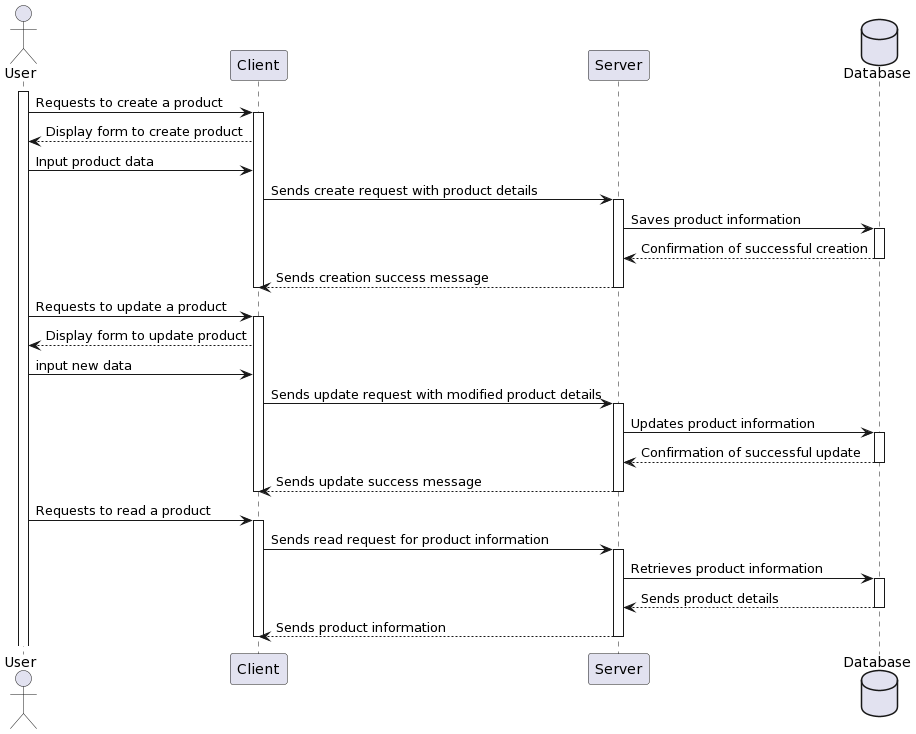

The diagram above was rendered by PlantUML. Its source (embedded in the PNG):
@startuml
actor User
participant "Client" as C
participant "Server" as S
database Database

activate User
User -> C: Requests to create a product
activate C
C --> User: Display form to create product
User -> C: Input product data
C -> S: Sends create request with product details
activate S
S -> Database: Saves product information
activate Database
Database --> S: Confirmation of successful creation
deactivate Database
S --> C: Sends creation success message
deactivate C
deactivate S

User -> C: Requests to update a product
activate C
C --> User: Display form to update product
User -> C: input new data
C -> S: Sends update request with modified product details
activate S
S -> Database: Updates product information
activate Database
Database --> S: Confirmation of successful update
deactivate Database
S --> C: Sends update success message
deactivate C
deactivate S

User -> C: Requests to read a product
activate C
C -> S: Sends read request for product information
activate S
S -> Database: Retrieves product information
activate Database
Database --> S: Sends product details
deactivate Database
S --> C: Sends product information
deactivate S
deactivate C
@enduml